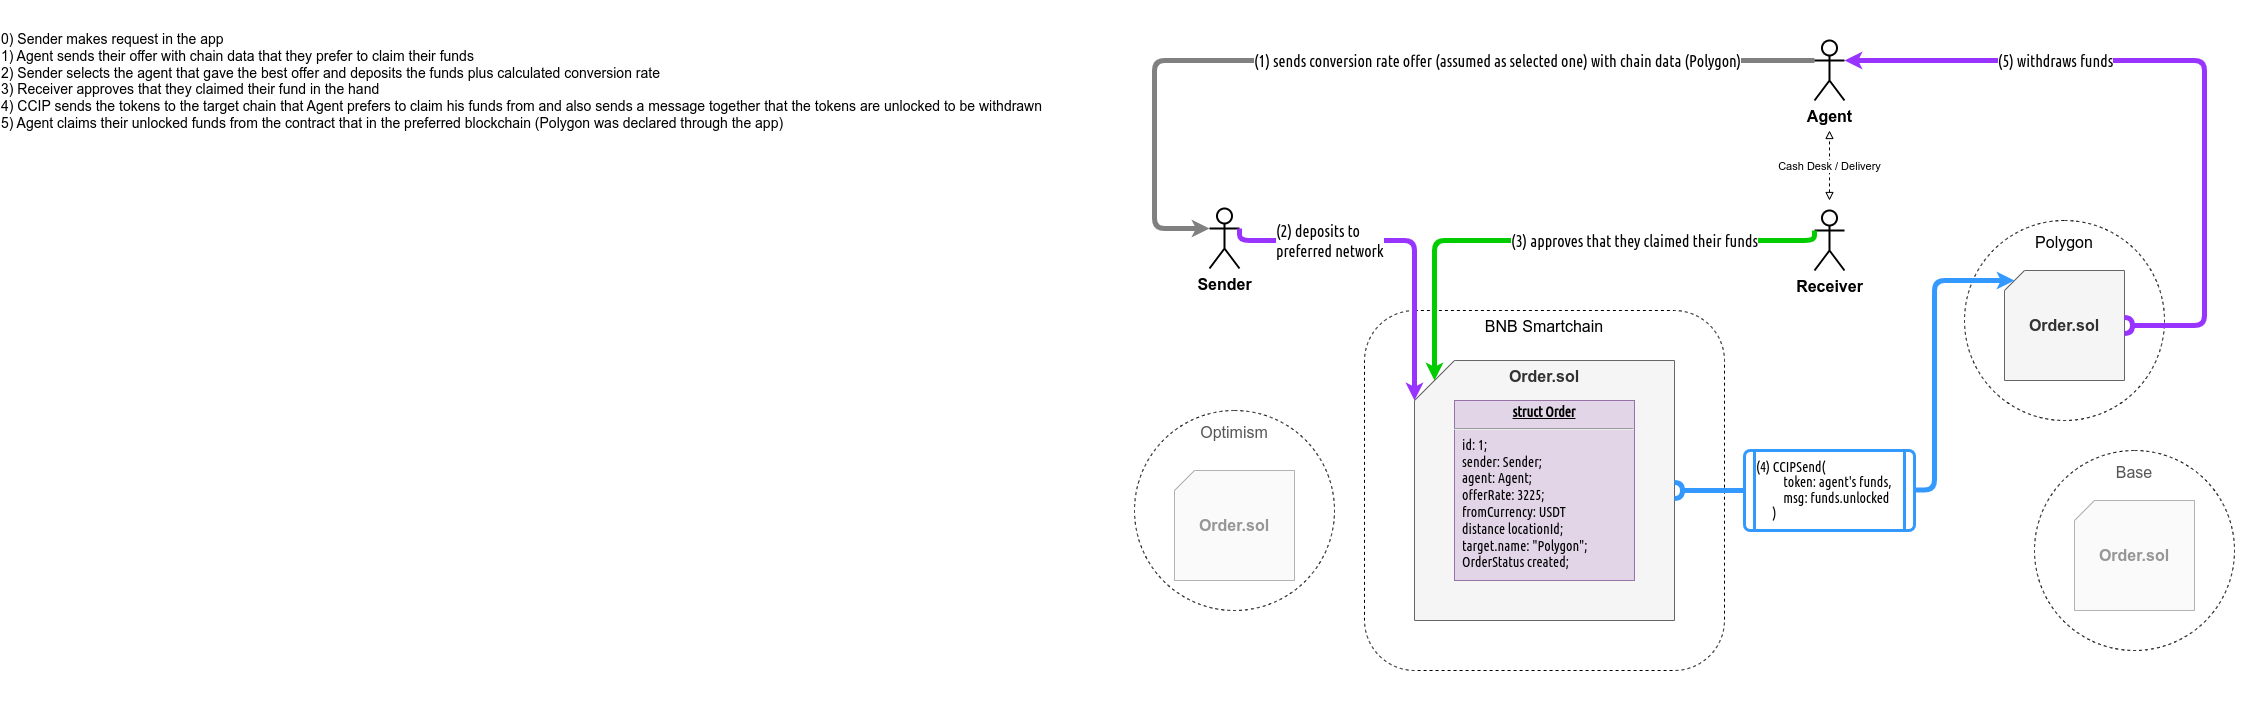

The diagram above was exported from draw.io. Its source (the exported page's mxGraphModel, read from the mxfile embedded in the PNG):
<mxGraphModel dx="2786" dy="715" grid="1" gridSize="10" guides="1" tooltips="1" connect="1" arrows="1" fold="1" page="1" pageScale="1" pageWidth="1169" pageHeight="827" math="0" shadow="0">
  <root>
    <mxCell id="0" />
    <mxCell id="1" parent="0" />
    <mxCell id="LOiYgcAEcbw9qh9_83nL-19" value="" style="rounded=0;whiteSpace=wrap;html=1;movable=1;resizable=1;rotatable=1;deletable=1;editable=1;locked=0;connectable=1;strokeColor=none;" parent="1" vertex="1">
      <mxGeometry x="5" y="56" width="1160" height="714" as="geometry" />
    </mxCell>
    <mxCell id="LOiYgcAEcbw9qh9_83nL-13" value="Polygon" style="rounded=1;whiteSpace=wrap;html=1;verticalAlign=top;movable=1;resizable=1;rotatable=1;deletable=1;editable=1;locked=0;connectable=1;dashed=1;fontSize=16;arcSize=50;spacingTop=6;" parent="1" vertex="1">
      <mxGeometry x="865" y="276" width="200" height="200" as="geometry" />
    </mxCell>
    <mxCell id="LOiYgcAEcbw9qh9_83nL-14" value="&lt;b style=&quot;border-color: var(--border-color); font-size: 16px;&quot;&gt;Order.sol&lt;/b&gt;" style="shape=card;whiteSpace=wrap;html=1;fillColor=#f5f5f5;strokeColor=#666666;verticalAlign=middle;fontColor=#333333;size=20;movable=1;resizable=1;rotatable=1;deletable=1;editable=1;locked=0;connectable=1;fontSize=16;" parent="1" vertex="1">
      <mxGeometry x="905" y="326" width="120" height="110" as="geometry" />
    </mxCell>
    <mxCell id="sLWRgK2uX7xl7Xawgonw-6" value="BNB Smartchain" style="rounded=1;whiteSpace=wrap;html=1;verticalAlign=top;movable=1;resizable=1;rotatable=1;deletable=1;editable=1;locked=0;connectable=1;dashed=1;fontSize=16;arcSize=14;" parent="1" vertex="1">
      <mxGeometry x="265" y="366" width="360" height="360" as="geometry" />
    </mxCell>
    <mxCell id="sLWRgK2uX7xl7Xawgonw-7" value="&lt;b style=&quot;border-color: var(--border-color); font-size: 16px;&quot;&gt;&lt;font style=&quot;font-size: 16px;&quot;&gt;Order.sol&lt;/font&gt;&lt;/b&gt;" style="shape=card;whiteSpace=wrap;html=1;fillColor=#f5f5f5;strokeColor=#666666;verticalAlign=top;fontColor=#333333;size=40;movable=1;resizable=1;rotatable=1;deletable=1;editable=1;locked=0;connectable=1;fontSize=16;" parent="1" vertex="1">
      <mxGeometry x="315" y="416" width="260" height="260" as="geometry" />
    </mxCell>
    <mxCell id="sLWRgK2uX7xl7Xawgonw-11" value="Sender" style="shape=umlActor;verticalLabelPosition=bottom;verticalAlign=top;html=1;outlineConnect=0;movable=1;resizable=1;rotatable=1;deletable=1;editable=1;locked=0;connectable=1;strokeWidth=2;fontSize=16;fontStyle=1" parent="1" vertex="1">
      <mxGeometry x="110" y="264" width="30" height="60" as="geometry" />
    </mxCell>
    <mxCell id="LOiYgcAEcbw9qh9_83nL-2" style="edgeStyle=orthogonalEdgeStyle;rounded=1;orthogonalLoop=1;jettySize=auto;html=1;exitX=0;exitY=0.3333333333333333;exitDx=0;exitDy=0;exitPerimeter=0;strokeWidth=5;entryX=0;entryY=0.3333333333333333;entryDx=0;entryDy=0;entryPerimeter=0;strokeColor=#808080;endSize=2;" parent="1" source="sLWRgK2uX7xl7Xawgonw-12" target="sLWRgK2uX7xl7Xawgonw-11" edge="1">
      <mxGeometry relative="1" as="geometry">
        <Array as="points">
          <mxPoint x="55" y="116" />
          <mxPoint x="55" y="284" />
        </Array>
      </mxGeometry>
    </mxCell>
    <mxCell id="LOiYgcAEcbw9qh9_83nL-4" value="(1) sends conversion rate offer (assumed as selected one) with chain data (Polygon)" style="edgeLabel;html=1;align=center;verticalAlign=middle;resizable=0;points=[];fontSize=16;fontFamily=Ubuntu Condensed;fontSource=https%3A%2F%2Ffonts.googleapis.com%2Fcss%3Ffamily%3DUbuntu%2BCondensed;" parent="LOiYgcAEcbw9qh9_83nL-2" vertex="1" connectable="0">
      <mxGeometry x="0.1985" y="1" relative="1" as="geometry">
        <mxPoint x="211" y="-1" as="offset" />
      </mxGeometry>
    </mxCell>
    <mxCell id="sLWRgK2uX7xl7Xawgonw-12" value="Agent" style="shape=umlActor;verticalLabelPosition=bottom;verticalAlign=top;html=1;outlineConnect=0;movable=1;resizable=1;rotatable=1;deletable=1;editable=1;locked=0;connectable=1;strokeWidth=2;fontSize=16;fontStyle=1" parent="1" vertex="1">
      <mxGeometry x="715" y="96" width="30" height="60" as="geometry" />
    </mxCell>
    <mxCell id="sLWRgK2uX7xl7Xawgonw-20" style="edgeStyle=orthogonalEdgeStyle;rounded=1;orthogonalLoop=1;jettySize=auto;html=1;exitX=1;exitY=0.5;exitDx=0;exitDy=0;exitPerimeter=0;entryX=1;entryY=0.3333333333333333;entryDx=0;entryDy=0;entryPerimeter=0;fillColor=#008a00;strokeColor=#9933FF;strokeWidth=5;movable=1;resizable=1;rotatable=1;deletable=1;editable=1;locked=0;connectable=1;startArrow=halfCircle;startFill=0;endSize=2;startSize=2;" parent="1" source="LOiYgcAEcbw9qh9_83nL-14" target="sLWRgK2uX7xl7Xawgonw-12" edge="1">
      <mxGeometry relative="1" as="geometry">
        <Array as="points">
          <mxPoint x="1105" y="381" />
          <mxPoint x="1105" y="116" />
        </Array>
        <mxPoint x="1105" y="541" as="sourcePoint" />
      </mxGeometry>
    </mxCell>
    <mxCell id="sLWRgK2uX7xl7Xawgonw-21" value="(5) withdraws funds" style="edgeLabel;html=1;align=center;verticalAlign=middle;resizable=1;points=[];fontSize=16;movable=1;rotatable=1;deletable=1;editable=1;locked=0;connectable=1;fontFamily=Ubuntu Condensed;fontSource=https%3A%2F%2Ffonts.googleapis.com%2Fcss%3Ffamily%3DUbuntu%2BCondensed;" parent="sLWRgK2uX7xl7Xawgonw-20" vertex="1" connectable="0">
      <mxGeometry x="0.8893" y="-2" relative="1" as="geometry">
        <mxPoint x="171" y="2" as="offset" />
      </mxGeometry>
    </mxCell>
    <mxCell id="sLWRgK2uX7xl7Xawgonw-22" style="edgeStyle=orthogonalEdgeStyle;orthogonalLoop=1;jettySize=auto;html=1;exitX=1;exitY=0.3333333333333333;exitDx=0;exitDy=0;exitPerimeter=0;entryX=0;entryY=0;entryDx=0;entryDy=40;entryPerimeter=0;strokeWidth=5;fillColor=#6a00ff;strokeColor=#9933FF;rounded=1;movable=1;resizable=1;rotatable=1;deletable=1;editable=1;locked=0;connectable=1;endSize=2;" parent="1" source="sLWRgK2uX7xl7Xawgonw-11" target="sLWRgK2uX7xl7Xawgonw-7" edge="1">
      <mxGeometry relative="1" as="geometry">
        <Array as="points">
          <mxPoint x="140" y="296" />
          <mxPoint x="315" y="296" />
        </Array>
      </mxGeometry>
    </mxCell>
    <mxCell id="sLWRgK2uX7xl7Xawgonw-31" value="&lt;span style=&quot;font-weight: normal;&quot;&gt;(2) deposits to &lt;br&gt;preferred network&lt;br&gt;&lt;/span&gt;" style="edgeLabel;html=1;align=left;verticalAlign=middle;resizable=0;points=[];fontSize=16;fontFamily=Ubuntu Condensed;fontStyle=1;fontSource=https%3A%2F%2Ffonts.googleapis.com%2Fcss%3Ffamily%3DUbuntu%2BCondensed;" parent="sLWRgK2uX7xl7Xawgonw-22" vertex="1" connectable="0">
      <mxGeometry x="-0.0276" relative="1" as="geometry">
        <mxPoint x="-122" as="offset" />
      </mxGeometry>
    </mxCell>
    <mxCell id="sLWRgK2uX7xl7Xawgonw-24" style="edgeStyle=orthogonalEdgeStyle;rounded=1;orthogonalLoop=1;jettySize=auto;html=1;fillColor=#1ba1e2;strokeColor=#3399FF;strokeWidth=5;entryX=0;entryY=0;entryDx=10;entryDy=10;entryPerimeter=0;movable=1;resizable=1;rotatable=1;deletable=1;editable=1;locked=0;connectable=1;startArrow=none;startFill=0;endSize=2;startSize=3;exitX=0.988;exitY=0.494;exitDx=0;exitDy=0;exitPerimeter=0;" parent="1" source="a_C3TkuX9G4mzLSL4dq1-6" target="LOiYgcAEcbw9qh9_83nL-14" edge="1">
      <mxGeometry relative="1" as="geometry">
        <mxPoint x="845" y="426" as="targetPoint" />
        <Array as="points">
          <mxPoint x="835" y="545" />
          <mxPoint x="835" y="336" />
        </Array>
        <mxPoint x="815" y="546" as="sourcePoint" />
      </mxGeometry>
    </mxCell>
    <mxCell id="sLWRgK2uX7xl7Xawgonw-30" value="&lt;p style=&quot;margin: 4px 0px 0px; text-align: center; text-decoration: underline; font-size: 14px;&quot;&gt;&lt;b style=&quot;font-size: 14px;&quot;&gt;struct Order&lt;/b&gt;&lt;/p&gt;&lt;hr style=&quot;font-size: 14px;&quot;&gt;&lt;p style=&quot;margin: 0px 0px 0px 8px; font-size: 14px;&quot;&gt;id: 1;&lt;/p&gt;&lt;p style=&quot;margin: 0px 0px 0px 8px; font-size: 14px;&quot;&gt;sender: Sender;&lt;/p&gt;&lt;p style=&quot;margin: 0px 0px 0px 8px; font-size: 14px;&quot;&gt;agent: Agent;&lt;/p&gt;&lt;p style=&quot;margin: 0px 0px 0px 8px; font-size: 14px;&quot;&gt;offerRate: 3225;&lt;/p&gt;&lt;p style=&quot;margin: 0px 0px 0px 8px; font-size: 14px;&quot;&gt;fromCurrency: USDT&lt;/p&gt;&lt;p style=&quot;margin: 0px 0px 0px 8px; font-size: 14px;&quot;&gt;distance locationId;&lt;/p&gt;&lt;p style=&quot;margin: 0px 0px 0px 8px; font-size: 14px;&quot;&gt;target.name: &quot;Polygon&quot;;&lt;/p&gt;&lt;p style=&quot;margin: 0px 0px 0px 8px; font-size: 14px;&quot;&gt;OrderStatus created;&lt;/p&gt;" style="verticalAlign=top;align=left;overflow=fill;fontSize=14;fontFamily=Ubuntu Condensed;html=1;whiteSpace=wrap;strokeColor=#9673a6;strokeWidth=1;shadow=0;fillColor=#e1d5e7;movable=1;resizable=1;rotatable=1;deletable=1;editable=1;locked=0;connectable=1;fontSource=https%3A%2F%2Ffonts.googleapis.com%2Fcss%3Ffamily%3DUbuntu%2BCondensed;" parent="1" vertex="1">
      <mxGeometry x="355" y="456" width="180" height="180" as="geometry" />
    </mxCell>
    <mxCell id="sLWRgK2uX7xl7Xawgonw-32" value="0) Sender makes request in the app&lt;br style=&quot;font-size: 14px;&quot;&gt;1) Agent sends their offer with chain data that they prefer to claim their funds&lt;br style=&quot;font-size: 14px;&quot;&gt;2) Sender selects the agent that gave the best offer and deposits the funds plus calculated conversion rate&lt;br style=&quot;font-size: 14px;&quot;&gt;3) Receiver approves that they claimed their fund in the hand&lt;br style=&quot;font-size: 14px;&quot;&gt;4) CCIP sends the tokens to the target chain that Agent prefers to claim his funds from and also sends a message together that the tokens are unlocked to be withdrawn&lt;br style=&quot;font-size: 14px;&quot;&gt;5) Agent claims their unlocked funds from the contract that in the preferred blockchain (Polygon was declared through the app)" style="edgeLabel;html=1;align=left;verticalAlign=top;resizable=0;points=[];fontSize=14;labelBackgroundColor=none;" parent="1" vertex="1" connectable="0">
      <mxGeometry x="-1099.9999999999995" y="80.0023529411759" as="geometry" />
    </mxCell>
    <mxCell id="sLWRgK2uX7xl7Xawgonw-33" value="Receiver" style="shape=umlActor;verticalLabelPosition=bottom;verticalAlign=top;html=1;outlineConnect=0;movable=1;resizable=1;rotatable=1;deletable=1;editable=1;locked=0;connectable=1;strokeWidth=2;fontSize=16;fontStyle=1" parent="1" vertex="1">
      <mxGeometry x="715" y="266" width="30" height="60" as="geometry" />
    </mxCell>
    <mxCell id="sLWRgK2uX7xl7Xawgonw-34" style="edgeStyle=orthogonalEdgeStyle;rounded=1;orthogonalLoop=1;jettySize=auto;html=1;exitX=0;exitY=0.3333333333333333;exitDx=0;exitDy=0;exitPerimeter=0;strokeWidth=5;strokeColor=#00CC00;entryX=0;entryY=0;entryDx=20;entryDy=20;entryPerimeter=0;endSize=2;" parent="1" source="sLWRgK2uX7xl7Xawgonw-33" target="sLWRgK2uX7xl7Xawgonw-7" edge="1">
      <mxGeometry relative="1" as="geometry">
        <mxPoint x="705" y="486" as="targetPoint" />
        <Array as="points">
          <mxPoint x="715" y="296" />
          <mxPoint x="335" y="296" />
        </Array>
      </mxGeometry>
    </mxCell>
    <mxCell id="sLWRgK2uX7xl7Xawgonw-35" value="&lt;span style=&quot;font-size: 16px;&quot;&gt;(3) approves that they claimed their funds&lt;/span&gt;" style="edgeLabel;html=1;align=center;verticalAlign=middle;resizable=0;points=[];labelBorderColor=none;labelBackgroundColor=#FFFFFF;fontColor=#000000;fontStyle=0;spacingLeft=0;fontFamily=Ubuntu Condensed;fontSource=https%3A%2F%2Ffonts.googleapis.com%2Fcss%3Ffamily%3DUbuntu%2BCondensed;" parent="sLWRgK2uX7xl7Xawgonw-34" vertex="1" connectable="0">
      <mxGeometry x="-0.0611" y="-1" relative="1" as="geometry">
        <mxPoint x="58" y="1" as="offset" />
      </mxGeometry>
    </mxCell>
    <mxCell id="sLWRgK2uX7xl7Xawgonw-2" value="Optimism" style="rounded=1;whiteSpace=wrap;html=1;verticalAlign=top;movable=1;resizable=1;rotatable=1;deletable=1;editable=1;locked=0;connectable=1;textOpacity=66;dashed=1;fontSize=16;arcSize=50;spacingTop=6;" parent="1" vertex="1">
      <mxGeometry x="35" y="466" width="200" height="200" as="geometry" />
    </mxCell>
    <mxCell id="sLWRgK2uX7xl7Xawgonw-3" value="&lt;b style=&quot;border-color: var(--border-color); font-size: 16px;&quot;&gt;Order.sol&lt;/b&gt;" style="shape=card;whiteSpace=wrap;html=1;fillColor=#f5f5f5;strokeColor=#666666;verticalAlign=middle;fontColor=#333333;size=20;movable=1;resizable=1;rotatable=1;deletable=1;editable=1;locked=0;connectable=1;opacity=50;textOpacity=50;fontSize=16;" parent="1" vertex="1">
      <mxGeometry x="75" y="526" width="120" height="110" as="geometry" />
    </mxCell>
    <mxCell id="LOiYgcAEcbw9qh9_83nL-8" value="" style="endArrow=block;startArrow=block;html=1;rounded=0;targetPerimeterSpacing=0;jumpSize=1;strokeWidth=1;dashed=1;startFill=0;endFill=0;" parent="1" edge="1">
      <mxGeometry width="50" height="50" relative="1" as="geometry">
        <mxPoint x="730" y="256" as="sourcePoint" />
        <mxPoint x="730" y="186" as="targetPoint" />
      </mxGeometry>
    </mxCell>
    <mxCell id="LOiYgcAEcbw9qh9_83nL-10" value="Cash Desk / Delivery" style="edgeLabel;html=1;align=center;verticalAlign=middle;resizable=0;points=[];fontFamily=Helvetica;" parent="LOiYgcAEcbw9qh9_83nL-8" vertex="1" connectable="0">
      <mxGeometry x="0.0001" y="1" relative="1" as="geometry">
        <mxPoint as="offset" />
      </mxGeometry>
    </mxCell>
    <mxCell id="LOiYgcAEcbw9qh9_83nL-15" value="Base" style="rounded=1;whiteSpace=wrap;html=1;verticalAlign=top;movable=1;resizable=1;rotatable=1;deletable=1;editable=1;locked=0;connectable=1;textOpacity=66;dashed=1;fontSize=16;arcSize=50;spacingTop=6;" parent="1" vertex="1">
      <mxGeometry x="935" y="506" width="200" height="200" as="geometry" />
    </mxCell>
    <mxCell id="LOiYgcAEcbw9qh9_83nL-16" value="&lt;b style=&quot;border-color: var(--border-color); font-size: 16px;&quot;&gt;Order.sol&lt;/b&gt;" style="shape=card;whiteSpace=wrap;html=1;fillColor=#f5f5f5;strokeColor=#666666;verticalAlign=middle;fontColor=#333333;size=20;movable=1;resizable=1;rotatable=1;deletable=1;editable=1;locked=0;connectable=1;textOpacity=50;fontSize=16;opacity=50;" parent="1" vertex="1">
      <mxGeometry x="975" y="556" width="120" height="110" as="geometry" />
    </mxCell>
    <mxCell id="a_C3TkuX9G4mzLSL4dq1-5" value="" style="edgeStyle=orthogonalEdgeStyle;rounded=1;orthogonalLoop=1;jettySize=auto;html=1;exitX=1;exitY=0.5;exitDx=0;exitDy=0;exitPerimeter=0;fillColor=#1ba1e2;strokeColor=#3399FF;strokeWidth=5;movable=1;resizable=1;rotatable=1;deletable=1;editable=1;locked=0;connectable=1;startArrow=halfCircle;startFill=0;endSize=2;startSize=2;endArrow=none;endFill=0;" parent="1" source="sLWRgK2uX7xl7Xawgonw-7" target="a_C3TkuX9G4mzLSL4dq1-6" edge="1">
      <mxGeometry relative="1" as="geometry">
        <mxPoint x="645" y="546" as="targetPoint" />
        <Array as="points" />
        <mxPoint x="575" y="546" as="sourcePoint" />
      </mxGeometry>
    </mxCell>
    <mxCell id="a_C3TkuX9G4mzLSL4dq1-6" value="&lt;p style=&quot;line-height: 110%;&quot;&gt;&lt;font style=&quot;font-size: 14px;&quot; data-font-src=&quot;https://fonts.googleapis.com/css?family=Ubuntu+Condensed&quot; face=&quot;Ubuntu Condensed&quot;&gt;(4) CCIPSend(&lt;br style=&quot;font-size: 14px;&quot;&gt;&amp;nbsp; &amp;nbsp; &amp;nbsp; &amp;nbsp; &amp;nbsp; token: agent's funds,&lt;br style=&quot;font-size: 14px;&quot;&gt;&amp;nbsp; &amp;nbsp; &amp;nbsp; &amp;nbsp; &amp;nbsp; msg: funds.unlocked&lt;br style=&quot;font-size: 14px;&quot;&gt;&amp;nbsp; &amp;nbsp; &amp;nbsp; )&lt;/font&gt;&lt;/p&gt;" style="shape=process;whiteSpace=wrap;html=1;backgroundOutline=1;align=left;size=0.058823529411764705;rounded=1;arcSize=7;strokeColor=#3399FF;strokeWidth=3;fontSize=14;" parent="1" vertex="1">
      <mxGeometry x="645" y="506" width="170" height="80" as="geometry" />
    </mxCell>
  </root>
</mxGraphModel>